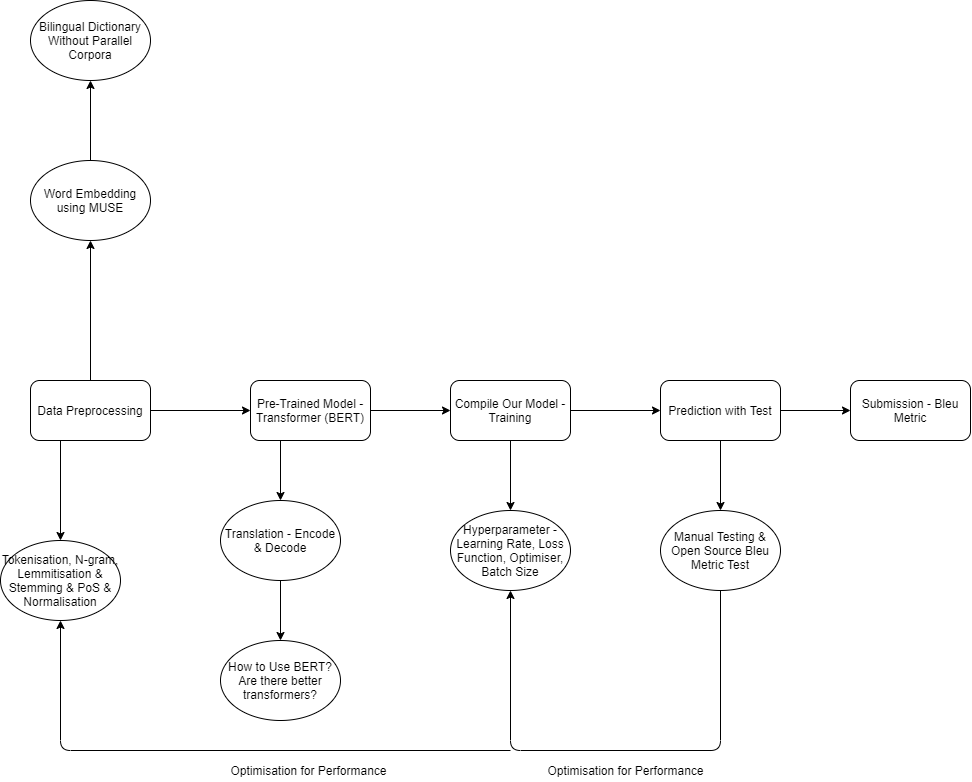

The diagram above was exported from draw.io. Its source (the exported page's mxGraphModel, read from the mxfile embedded in the PNG):
<mxGraphModel dx="2958" dy="2343" grid="1" gridSize="10" guides="1" tooltips="1" connect="1" arrows="1" fold="1" page="1" pageScale="1" pageWidth="850" pageHeight="1100" math="0" shadow="0">
  <root>
    <mxCell id="0" />
    <mxCell id="1" parent="0" />
    <mxCell id="ZLxyKTd3OxyUsBP1kLmh-3" value="Data Preprocessing" style="rounded=1;whiteSpace=wrap;html=1;" parent="1" vertex="1">
      <mxGeometry x="80" y="180" width="120" height="60" as="geometry" />
    </mxCell>
    <mxCell id="ZLxyKTd3OxyUsBP1kLmh-4" value="" style="endArrow=classic;html=1;exitX=0.25;exitY=1;exitDx=0;exitDy=0;" parent="1" source="ZLxyKTd3OxyUsBP1kLmh-3" target="ZLxyKTd3OxyUsBP1kLmh-5" edge="1">
      <mxGeometry width="50" height="50" relative="1" as="geometry">
        <mxPoint x="350" y="240" as="sourcePoint" />
        <mxPoint x="110" y="330" as="targetPoint" />
      </mxGeometry>
    </mxCell>
    <mxCell id="ZLxyKTd3OxyUsBP1kLmh-5" value="Tokenisation, N-gram, Lemmitisation &amp;amp; Stemming &amp;amp; PoS &amp;amp; Normalisation" style="ellipse;whiteSpace=wrap;html=1;" parent="1" vertex="1">
      <mxGeometry x="50" y="340" width="120" height="80" as="geometry" />
    </mxCell>
    <mxCell id="ZLxyKTd3OxyUsBP1kLmh-6" value="" style="endArrow=classic;html=1;exitX=1;exitY=0.5;exitDx=0;exitDy=0;" parent="1" source="ZLxyKTd3OxyUsBP1kLmh-3" target="ZLxyKTd3OxyUsBP1kLmh-7" edge="1">
      <mxGeometry width="50" height="50" relative="1" as="geometry">
        <mxPoint x="350" y="240" as="sourcePoint" />
        <mxPoint x="330" y="210" as="targetPoint" />
      </mxGeometry>
    </mxCell>
    <mxCell id="ZLxyKTd3OxyUsBP1kLmh-13" value="" style="edgeStyle=orthogonalEdgeStyle;rounded=0;orthogonalLoop=1;jettySize=auto;html=1;" parent="1" source="ZLxyKTd3OxyUsBP1kLmh-7" target="ZLxyKTd3OxyUsBP1kLmh-12" edge="1">
      <mxGeometry relative="1" as="geometry" />
    </mxCell>
    <mxCell id="ZLxyKTd3OxyUsBP1kLmh-7" value="Pre-Trained Model - Transformer (BERT)" style="rounded=1;whiteSpace=wrap;html=1;" parent="1" vertex="1">
      <mxGeometry x="300" y="180" width="120" height="60" as="geometry" />
    </mxCell>
    <mxCell id="ZLxyKTd3OxyUsBP1kLmh-12" value="Compile Our Model - Training" style="rounded=1;whiteSpace=wrap;html=1;" parent="1" vertex="1">
      <mxGeometry x="500" y="180" width="120" height="60" as="geometry" />
    </mxCell>
    <mxCell id="ZLxyKTd3OxyUsBP1kLmh-8" value="" style="endArrow=classic;html=1;exitX=0.25;exitY=1;exitDx=0;exitDy=0;" parent="1" source="ZLxyKTd3OxyUsBP1kLmh-7" target="ZLxyKTd3OxyUsBP1kLmh-9" edge="1">
      <mxGeometry width="50" height="50" relative="1" as="geometry">
        <mxPoint x="500" y="260" as="sourcePoint" />
        <mxPoint x="320" y="320" as="targetPoint" />
      </mxGeometry>
    </mxCell>
    <mxCell id="ZLxyKTd3OxyUsBP1kLmh-9" value="Translation - Encode &amp;amp; Decode" style="ellipse;whiteSpace=wrap;html=1;" parent="1" vertex="1">
      <mxGeometry x="270" y="300" width="120" height="80" as="geometry" />
    </mxCell>
    <mxCell id="ZLxyKTd3OxyUsBP1kLmh-10" value="" style="endArrow=classic;html=1;exitX=0.5;exitY=1;exitDx=0;exitDy=0;" parent="1" source="ZLxyKTd3OxyUsBP1kLmh-9" target="ZLxyKTd3OxyUsBP1kLmh-11" edge="1">
      <mxGeometry width="50" height="50" relative="1" as="geometry">
        <mxPoint x="490" y="360" as="sourcePoint" />
        <mxPoint x="330" y="430" as="targetPoint" />
      </mxGeometry>
    </mxCell>
    <mxCell id="ZLxyKTd3OxyUsBP1kLmh-11" value="How to Use BERT? Are there better transformers?" style="ellipse;whiteSpace=wrap;html=1;" parent="1" vertex="1">
      <mxGeometry x="270" y="440" width="120" height="80" as="geometry" />
    </mxCell>
    <mxCell id="ZLxyKTd3OxyUsBP1kLmh-14" value="" style="endArrow=classic;html=1;exitX=0.5;exitY=1;exitDx=0;exitDy=0;" parent="1" source="ZLxyKTd3OxyUsBP1kLmh-12" target="ZLxyKTd3OxyUsBP1kLmh-15" edge="1">
      <mxGeometry width="50" height="50" relative="1" as="geometry">
        <mxPoint x="520" y="310" as="sourcePoint" />
        <mxPoint x="560" y="310" as="targetPoint" />
      </mxGeometry>
    </mxCell>
    <mxCell id="ZLxyKTd3OxyUsBP1kLmh-15" value="Hyperparameter - Learning Rate, Loss Function, Optimiser, Batch Size" style="ellipse;whiteSpace=wrap;html=1;" parent="1" vertex="1">
      <mxGeometry x="500" y="310" width="120" height="80" as="geometry" />
    </mxCell>
    <mxCell id="ZLxyKTd3OxyUsBP1kLmh-16" value="" style="endArrow=classic;html=1;exitX=1;exitY=0.5;exitDx=0;exitDy=0;" parent="1" source="ZLxyKTd3OxyUsBP1kLmh-12" target="ZLxyKTd3OxyUsBP1kLmh-17" edge="1">
      <mxGeometry width="50" height="50" relative="1" as="geometry">
        <mxPoint x="530" y="310" as="sourcePoint" />
        <mxPoint x="720" y="210" as="targetPoint" />
      </mxGeometry>
    </mxCell>
    <mxCell id="ZLxyKTd3OxyUsBP1kLmh-17" value="Prediction with Test" style="rounded=1;whiteSpace=wrap;html=1;" parent="1" vertex="1">
      <mxGeometry x="710" y="180" width="120" height="60" as="geometry" />
    </mxCell>
    <mxCell id="ZLxyKTd3OxyUsBP1kLmh-18" value="" style="endArrow=classic;html=1;exitX=1;exitY=0.5;exitDx=0;exitDy=0;" parent="1" source="ZLxyKTd3OxyUsBP1kLmh-17" target="ZLxyKTd3OxyUsBP1kLmh-19" edge="1">
      <mxGeometry width="50" height="50" relative="1" as="geometry">
        <mxPoint x="530" y="310" as="sourcePoint" />
        <mxPoint x="920" y="210" as="targetPoint" />
      </mxGeometry>
    </mxCell>
    <mxCell id="ZLxyKTd3OxyUsBP1kLmh-19" value="Submission - Bleu Metric" style="rounded=1;whiteSpace=wrap;html=1;" parent="1" vertex="1">
      <mxGeometry x="900" y="180" width="120" height="60" as="geometry" />
    </mxCell>
    <mxCell id="ZLxyKTd3OxyUsBP1kLmh-20" value="" style="endArrow=classic;html=1;exitX=0.5;exitY=1;exitDx=0;exitDy=0;entryX=0.5;entryY=0;entryDx=0;entryDy=0;" parent="1" source="ZLxyKTd3OxyUsBP1kLmh-17" target="ZLxyKTd3OxyUsBP1kLmh-22" edge="1">
      <mxGeometry width="50" height="50" relative="1" as="geometry">
        <mxPoint x="660" y="320" as="sourcePoint" />
        <mxPoint x="770" y="290" as="targetPoint" />
      </mxGeometry>
    </mxCell>
    <mxCell id="ZLxyKTd3OxyUsBP1kLmh-22" value="Manual Testing &amp;amp; Open Source Bleu Metric Test" style="ellipse;whiteSpace=wrap;html=1;" parent="1" vertex="1">
      <mxGeometry x="710" y="310" width="120" height="80" as="geometry" />
    </mxCell>
    <mxCell id="ZLxyKTd3OxyUsBP1kLmh-23" value="" style="endArrow=classic;html=1;exitX=0.5;exitY=1;exitDx=0;exitDy=0;" parent="1" source="ZLxyKTd3OxyUsBP1kLmh-22" target="ZLxyKTd3OxyUsBP1kLmh-15" edge="1">
      <mxGeometry width="50" height="50" relative="1" as="geometry">
        <mxPoint x="770" y="480" as="sourcePoint" />
        <mxPoint x="450" y="210" as="targetPoint" />
        <Array as="points">
          <mxPoint x="770" y="550" />
          <mxPoint x="560" y="550" />
        </Array>
      </mxGeometry>
    </mxCell>
    <mxCell id="ZLxyKTd3OxyUsBP1kLmh-24" value="" style="endArrow=classic;html=1;entryX=0.5;entryY=1;entryDx=0;entryDy=0;" parent="1" target="ZLxyKTd3OxyUsBP1kLmh-5" edge="1">
      <mxGeometry width="50" height="50" relative="1" as="geometry">
        <mxPoint x="560" y="550" as="sourcePoint" />
        <mxPoint x="110" y="550" as="targetPoint" />
        <Array as="points">
          <mxPoint x="110" y="550" />
        </Array>
      </mxGeometry>
    </mxCell>
    <mxCell id="ZLxyKTd3OxyUsBP1kLmh-25" value="Optimisation for Performance&lt;br&gt;" style="text;html=1;align=center;verticalAlign=middle;resizable=0;points=[];autosize=1;" parent="1" vertex="1">
      <mxGeometry x="273" y="560" width="170" height="20" as="geometry" />
    </mxCell>
    <mxCell id="ZLxyKTd3OxyUsBP1kLmh-26" value="Optimisation for Performance&lt;br&gt;" style="text;html=1;align=center;verticalAlign=middle;resizable=0;points=[];autosize=1;" parent="1" vertex="1">
      <mxGeometry x="590" y="560" width="170" height="20" as="geometry" />
    </mxCell>
    <mxCell id="1QD_SNgG6rMUeHe9QLS9-1" value="" style="endArrow=classic;html=1;exitX=0.5;exitY=0;exitDx=0;exitDy=0;" edge="1" parent="1" source="ZLxyKTd3OxyUsBP1kLmh-3" target="1QD_SNgG6rMUeHe9QLS9-2">
      <mxGeometry width="50" height="50" relative="1" as="geometry">
        <mxPoint x="470" y="190" as="sourcePoint" />
        <mxPoint x="140" y="-30" as="targetPoint" />
      </mxGeometry>
    </mxCell>
    <mxCell id="1QD_SNgG6rMUeHe9QLS9-4" value="" style="edgeStyle=orthogonalEdgeStyle;rounded=0;orthogonalLoop=1;jettySize=auto;html=1;" edge="1" parent="1" source="1QD_SNgG6rMUeHe9QLS9-2" target="1QD_SNgG6rMUeHe9QLS9-3">
      <mxGeometry relative="1" as="geometry" />
    </mxCell>
    <mxCell id="1QD_SNgG6rMUeHe9QLS9-2" value="Word Embedding using MUSE" style="ellipse;whiteSpace=wrap;html=1;" vertex="1" parent="1">
      <mxGeometry x="80" y="-40" width="120" height="80" as="geometry" />
    </mxCell>
    <mxCell id="1QD_SNgG6rMUeHe9QLS9-3" value="Bilingual Dictionary Without Parallel Corpora" style="ellipse;whiteSpace=wrap;html=1;" vertex="1" parent="1">
      <mxGeometry x="80" y="-200" width="120" height="80" as="geometry" />
    </mxCell>
  </root>
</mxGraphModel>